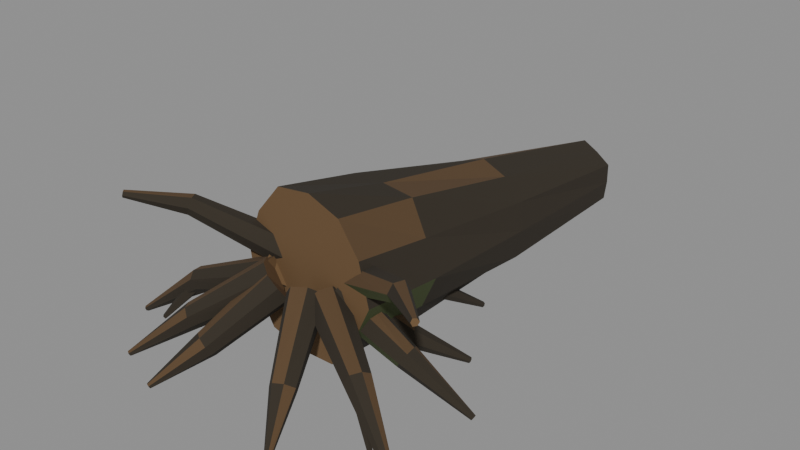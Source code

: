 # Source: wood_007b_broad_root_ball.blend  (saved by Blender 5.2.45; exported with 4.5.12 LTS)
import bpy
from mathutils import Matrix  # noqa: F401  (used for matrix-valued properties, if any)

bpy.ops.wm.read_factory_settings(use_empty=True)
scene = bpy.context.scene
scene.name = 'Scene'

# ---- materials (node trees are filled in below, after node groups)
mat_mat__wood_dark_bark = bpy.data.materials.new('mat__wood_dark_bark')
mat_mat__wood_dark_bark.diffuse_color = (0.02956, 0.02217, 0.01298, 1.0)
mat_mat__wood_bark_ochre = bpy.data.materials.new('mat__wood_bark_ochre')
mat_mat__wood_bark_ochre.diffuse_color = (0.09306, 0.05286, 0.02217, 1.0)
mat_mat__wood_warm_break = bpy.data.materials.new('mat__wood_warm_break')
mat_mat__wood_warm_break.diffuse_color = (0.1413, 0.08022, 0.0331, 1.0)
mat_mat__wood_algae_olive = bpy.data.materials.new('mat__wood_algae_olive')
mat_mat__wood_algae_olive.diffuse_color = (0.06125, 0.08228, 0.02416, 1.0)

# ---- material node trees
mat_mat__wood_dark_bark.use_nodes = True; mat_mat__wood_dark_bark.node_tree.nodes.clear()
_N = mat_mat__wood_dark_bark.node_tree.nodes; _L = mat_mat__wood_dark_bark.node_tree.links
n0 = _N.new('ShaderNodeBsdfPrincipled'); n0.name = 'Principled BSDF'; n0.location = (-200, 100)
n0.inputs[0].default_value = (0.02956, 0.02217, 0.01298, 1.0)
n0.inputs[2].default_value = 0.94
n0.inputs[10].default_value = 0.005
n1 = _N.new('ShaderNodeOutputMaterial'); n1.name = 'Material Output'; n1.location = (200, 100)
_L.new(n0.outputs[0], n1.inputs[0])
n1.is_active_output = True
mat_mat__wood_bark_ochre.use_nodes = True; mat_mat__wood_bark_ochre.node_tree.nodes.clear()
_N = mat_mat__wood_bark_ochre.node_tree.nodes; _L = mat_mat__wood_bark_ochre.node_tree.links
n0 = _N.new('ShaderNodeBsdfPrincipled'); n0.name = 'Principled BSDF'; n0.location = (-200, 100)
n0.inputs[0].default_value = (0.09306, 0.05286, 0.02217, 1.0)
n0.inputs[2].default_value = 0.94
n0.inputs[10].default_value = 0.005
n1 = _N.new('ShaderNodeOutputMaterial'); n1.name = 'Material Output'; n1.location = (200, 100)
_L.new(n0.outputs[0], n1.inputs[0])
n1.is_active_output = True
mat_mat__wood_warm_break.use_nodes = True; mat_mat__wood_warm_break.node_tree.nodes.clear()
_N = mat_mat__wood_warm_break.node_tree.nodes; _L = mat_mat__wood_warm_break.node_tree.links
n0 = _N.new('ShaderNodeBsdfPrincipled'); n0.name = 'Principled BSDF'; n0.location = (-200, 100)
n0.inputs[0].default_value = (0.1413, 0.08022, 0.0331, 1.0)
n0.inputs[2].default_value = 0.94
n0.inputs[10].default_value = 0.005
n1 = _N.new('ShaderNodeOutputMaterial'); n1.name = 'Material Output'; n1.location = (200, 100)
_L.new(n0.outputs[0], n1.inputs[0])
n1.is_active_output = True
mat_mat__wood_algae_olive.use_nodes = True; mat_mat__wood_algae_olive.node_tree.nodes.clear()
_N = mat_mat__wood_algae_olive.node_tree.nodes; _L = mat_mat__wood_algae_olive.node_tree.links
n0 = _N.new('ShaderNodeBsdfPrincipled'); n0.name = 'Principled BSDF'; n0.location = (-200, 100)
n0.inputs[0].default_value = (0.06125, 0.08228, 0.02416, 1.0)
n0.inputs[2].default_value = 0.94
n0.inputs[10].default_value = 0.005
n1 = _N.new('ShaderNodeOutputMaterial'); n1.name = 'Material Output'; n1.location = (200, 100)
_L.new(n0.outputs[0], n1.inputs[0])
n1.is_active_output = True

# ---- meshes
me_wood_007b_broad_root_ball__mesh = bpy.data.meshes.new('wood_007b_broad_root_ball__mesh')
me_wood_007b_broad_root_ball__mesh.from_pydata([(1.553, -2.205, 1.755), (1.235, -2.245, 1.038), (0.7633, -2.26, 0.4099), (-0.01394, -2.189, 0.3383), (-0.7669, -2.103, 0.4489), (-1.271, -1.995, 1.025), (-1.482, -1.902, 1.755), (-1.251, -1.853, 2.482), (-0.7541, -1.842, 3.084), (0.01436, -1.906, 3.214), (0.745, -1.998, 3.024), (1.264, -2.104, 2.481), (1.566, -0.4993, 1.586), (1.281, -0.5216, 0.94), (0.8694, -0.5255, 0.3532), (0.1591, -0.4519, 0.3231), (-0.5459, -0.3734, 0.3614), (-0.9242, -0.2844, 0.9559), (-1.235, -0.1997, 1.586), (-0.9132, -0.1827, 2.216), (-0.5273, -0.1751, 2.815), (0.181, -0.2472, 2.86), (0.8959, -0.3263, 2.828), (1.267, -0.4158, 2.218), (1.511, 2.152, 1.404), (1.429, 2.121, 0.8411), (0.9826, 2.139, 0.487), (0.453, 2.174, 0.2886), (-0.07055, 2.237, 0.4932), (-0.4999, 2.302, 0.8507), (-0.564, 2.345, 1.404), (-0.5002, 2.378, 1.962), (-0.06239, 2.361, 2.321), (0.467, 2.325, 2.519), (1.001, 2.263, 2.332), (1.384, 2.2, 1.937), (1.384, 5.498, 1.183), (1.353, 5.476, 0.8161), (1.048, 5.486, 0.6099), (0.7162, 5.502, 0.4552), (0.3817, 5.538, 0.6018), (0.09032, 5.575, 0.8202), (0.0482, 5.603, 1.183), (0.08751, 5.624, 1.55), (0.3955, 5.614, 1.751), (0.7238, 5.599, 1.913), (1.053, 5.562, 1.755), (1.366, 5.524, 1.555), (-0.6905, -2.15, 1.534), (-0.4928, -2.083, 1.308), (-0.2113, -2.19, 1.245), (-0.06789, -2.4, 1.412), (-0.1395, -2.555, 1.661), (-0.4015, -2.523, 1.807), (-0.6516, -2.354, 1.768), (-1.21, -3.319, 0.66), (-1.071, -3.29, 0.5135), (-0.8842, -3.358, 0.457), (-0.7979, -3.501, 0.5784), (-0.8375, -3.607, 0.7497), (-1.016, -3.569, 0.8401), (-1.187, -3.456, 0.823), (-1.589, -4.27, 0.04), (-1.562, -4.259, 0.001691), (-1.519, -4.282, -0.005215), (-1.493, -4.315, 0.0185), (-1.509, -4.335, 0.06022), (-1.549, -4.329, 0.08661), (-1.585, -4.299, 0.07622), (-1.118, -3.33, 0.66), (-0.9686, -3.345, 0.5521), (-0.8626, -3.489, 0.5883), (-0.9487, -3.574, 0.7299), (-1.1, -3.48, 0.7719), (-1.395, -3.791, 0.21), (-1.353, -3.795, 0.1794), (-1.321, -3.837, 0.1887), (-1.348, -3.859, 0.2291), (-1.392, -3.835, 0.2439), (-0.7818, -1.961, 1.625), (-0.5922, -1.989, 1.391), (-0.3702, -2.181, 1.316), (-0.293, -2.414, 1.495), (-0.3911, -2.516, 1.76), (-0.6158, -2.394, 1.926), (-0.7939, -2.148, 1.873), (-1.784, -2.984, 0.86), (-1.645, -3.015, 0.7129), (-1.495, -3.141, 0.6525), (-1.461, -3.302, 0.7768), (-1.53, -3.386, 0.9521), (-1.683, -3.285, 1.043), (-1.802, -3.12, 1.025), (-2.614, -3.838, 0.04), (-2.584, -3.836, 0.002559), (-2.552, -3.872, -0.002989), (-2.542, -3.913, 0.01979), (-2.566, -3.926, 0.05871), (-2.601, -3.91, 0.08638), (-2.622, -3.868, 0.07393), (-0.7554, -1.736, 1.534), (-0.6449, -1.855, 1.282), (-0.5451, -2.128, 1.2), (-0.537, -2.372, 1.388), (-0.6204, -2.404, 1.685), (-0.7336, -2.174, 1.847), (-0.8007, -1.88, 1.806), (-2.244, -2.251, 1.06), (-2.143, -2.338, 0.9023), (-2.073, -2.523, 0.8468), (-2.105, -2.678, 0.9742), (-2.189, -2.721, 1.156), (-2.274, -2.561, 1.251), (-2.31, -2.36, 1.234), (-3.558, -2.664, 0.04), (-3.529, -2.677, 0.003601), (-3.516, -2.723, -0.002519), (-3.526, -2.765, 0.02002), (-3.555, -2.767, 0.05886), (-3.58, -2.734, 0.08408), (-3.579, -2.688, 0.07286), (-2.27, -2.359, 1.06), (-2.119, -2.394, 0.9623), (-2.061, -2.569, 0.997), (-2.185, -2.634, 1.119), (-2.315, -2.509, 1.16), (-2.851, -2.833, 0.21), (-2.808, -2.845, 0.183), (-2.79, -2.895, 0.1919), (-2.826, -2.912, 0.2263), (-2.864, -2.878, 0.2399), (-0.5889, -1.547, 1.625), (-0.4433, -1.732, 1.421), (-0.4446, -2.034, 1.358), (-0.6201, -2.229, 1.514), (-0.8217, -2.214, 1.744), (-0.8841, -1.944, 1.872), (-0.7933, -1.664, 1.83), (-1.681, -1.469, 0.66), (-1.607, -1.597, 0.5206), (-1.621, -1.793, 0.4712), (-1.74, -1.915, 0.5819), (-1.864, -1.904, 0.7463), (-1.88, -1.718, 0.8305), (-1.815, -1.528, 0.8124), (-2.678, -1.318, 0.04), (-2.661, -1.34, 0.001338), (-2.674, -1.386, -0.003139), (-2.7, -1.418, 0.01938), (-2.723, -1.408, 0.05975), (-2.727, -1.369, 0.08739), (-2.705, -1.327, 0.07611), (-0.09896, -1.479, 1.534), (-0.1567, -1.659, 1.301), (-0.3697, -1.858, 1.217), (-0.6092, -1.913, 1.401), (-0.6908, -1.807, 1.67), (-0.5375, -1.606, 1.829), (-0.2836, -1.461, 1.777), (-0.96, -0.4284, 0.86), (-1.01, -0.5586, 0.7099), (-1.153, -0.6902, 0.6491), (-1.311, -0.7084, 0.7765), (-1.387, -0.64, 0.9547), (-1.267, -0.5021, 1.048), (-1.09, -0.4007, 1.03), (-1.811, 0.627, 0.04), (-1.813, 0.5985, 0.001325), (-1.853, 0.5706, -0.005206), (-1.894, 0.5636, 0.01908), (-1.905, 0.586, 0.06009), (-1.881, 0.6182, 0.08602), (-1.839, 0.6355, 0.07528), (-1.284, -0.449, 0.86), (-1.123, -0.448, 0.7659), (-1.025, -0.6029, 0.7996), (-1.13, -0.7013, 0.9181), (-1.29, -0.6122, 0.9588), (-1.581, -0.9092, 0.21), (-1.535, -0.9117, 0.1845), (-1.505, -0.9546, 0.1922), (-1.536, -0.9813, 0.2261), (-1.582, -0.957, 0.2385), (0.5589, -1.746, 1.625), (0.395, -1.782, 1.378), (0.1102, -1.718, 1.289), (-0.07783, -1.58, 1.487), (-0.06328, -1.479, 1.772), (0.1897, -1.504, 1.936), (0.47, -1.616, 1.893), (0.9741, -0.1875, 1.06), (0.8548, -0.2311, 0.9022), (0.6609, -0.1977, 0.8464), (0.5438, -0.09321, 0.9746), (0.5462, 0.0008816, 1.157), (0.7278, -0.008454, 1.251), (0.9188, -0.07922, 1.234), (1.257, 1.399, 0.04), (1.235, 1.381, 0.00253), (1.188, 1.391, -0.002877), (1.155, 1.416, 0.01944), (1.165, 1.439, 0.05944), (1.204, 1.446, 0.08679), (1.246, 1.426, 0.07531), (0.7505, -2.026, 1.534), (0.5314, -2.019, 1.324), (0.3099, -1.826, 1.265), (0.2542, -1.574, 1.417), (0.3849, -1.437, 1.659), (0.6338, -1.554, 1.807), (0.8026, -1.814, 1.76), (1.551, -1.215, 0.66), (1.405, -1.204, 0.5131), (1.245, -1.085, 0.4608), (1.206, -0.9253, 0.5808), (1.271, -0.8284, 0.7496), (1.436, -0.9134, 0.841), (1.564, -1.071, 0.8192), (2.173, -0.272, 0.04), (2.145, -0.276, 0.00129), (2.108, -0.2463, -0.005629), (2.089, -0.2094, 0.01857), (2.107, -0.1937, 0.06053), (2.144, -0.2068, 0.08893), (2.173, -0.2438, 0.07681), (1.285, -1.16, 0.66), (1.284, -1.02, 0.5409), (1.416, -0.8943, 0.5819), (1.494, -0.9679, 0.7314), (1.422, -1.127, 0.7852), (1.853, -1.451, 0.21), (1.855, -1.41, 0.1774), (1.892, -1.373, 0.1872), (1.914, -1.395, 0.2304), (1.894, -1.441, 0.2466), (0.7074, -2.307, 1.625), (0.5569, -2.171, 1.39), (0.4886, -1.881, 1.326), (0.5588, -1.634, 1.493), (0.7105, -1.617, 1.758), (0.831, -1.845, 1.924), (0.8291, -2.146, 1.865), (2.031, -2.044, 0.86), (1.921, -1.955, 0.7098), (1.854, -1.767, 0.6544), (1.905, -1.609, 0.7773), (2.009, -1.572, 0.9505), (2.095, -1.732, 1.043), (2.118, -1.936, 1.025), (3.171, -1.572, 0.04), (3.143, -1.56, 0.003337), (3.128, -1.515, -0.002407), (3.133, -1.473, 0.01931), (3.16, -1.47, 0.05913), (3.186, -1.5, 0.08613), (3.19, -1.547, 0.07499), (0.4226, -2.481, 1.534), (0.4279, -2.322, 1.27), (0.5634, -2.056, 1.204), (0.728, -1.887, 1.391), (0.8098, -1.916, 1.684), (0.7275, -2.155, 1.861), (0.558, -2.41, 1.809), (1.885, -3.221, 1.06), (1.866, -3.091, 0.9014), (1.935, -2.906, 0.8455), (2.06, -2.811, 0.9748), (2.148, -2.835, 1.154), (2.11, -3.007, 1.252), (2.005, -3.182, 1.234), (3.223, -3.652, 0.04), (3.207, -3.625, 0.004096), (3.223, -3.581, -0.00151), (3.255, -3.553, 0.02047), (3.28, -3.567, 0.05886), (3.281, -3.608, 0.08396), (3.254, -3.646, 0.07393), (1.917, -3.137, 1.06), (1.887, -2.983, 0.971), (2.013, -2.853, 0.9991), (2.129, -2.939, 1.117), (2.072, -3.107, 1.153), (2.56, -3.424, 0.21), (2.552, -3.378, 0.184), (2.589, -3.34, 0.1923), (2.62, -3.366, 0.2257), (2.607, -3.416, 0.2388), (0.002884, -2.497, 1.625), (0.06845, -2.284, 1.405), (0.3191, -2.118, 1.349), (0.5757, -2.126, 1.507), (0.6712, -2.283, 1.751), (0.494, -2.488, 1.897), (0.2056, -2.589, 1.852), (0.6718, -3.616, 0.66), (0.7226, -3.479, 0.515), (0.8804, -3.36, 0.4643), (1.045, -3.366, 0.5811), (1.12, -3.458, 0.7491), (0.9928, -3.592, 0.8401), (0.8042, -3.672, 0.8196), (1.333, -4.426, 0.04), (1.337, -4.397, 0.001385), (1.377, -4.371, -0.004592), (1.419, -4.364, 0.01846), (1.428, -4.388, 0.05976), (1.404, -4.42, 0.08714), (1.361, -4.435, 0.07488), (-0.6003, -1.289, 1.755), (-0.6142, -1.489, 1.494), (-0.4909, -1.794, 1.478), (-0.3413, -1.898, 1.755), (-0.3168, -1.715, 2.025), (-0.4465, -1.418, 2.016), (-2.449, -2.222, 2.47), (-2.434, -2.34, 2.315), (-2.343, -2.511, 2.302), (-2.26, -2.561, 2.47), (-2.256, -2.467, 2.643), (-2.357, -2.297, 2.625), (-3.293, -3.099, 2.665), (-3.282, -3.128, 2.602), (-3.236, -3.182, 2.608), (-3.205, -3.204, 2.665), (-3.222, -3.169, 2.721), (-3.266, -3.115, 2.728), (0.3379, -1.906, 1.755), (0.4895, -1.782, 1.495), (0.6201, -1.484, 1.484), (0.5897, -1.314, 1.755), (0.4459, -1.413, 2.022), (0.3186, -1.713, 2.021), (2.249, -2.581, 2.47), (2.344, -2.501, 2.318), (2.443, -2.334, 2.298), (2.439, -2.239, 2.47), (2.357, -2.287, 2.64), (2.267, -2.459, 2.623), (3.207, -3.202, 2.665), (3.234, -3.185, 2.602), (3.279, -3.131, 2.608), (3.295, -3.095, 2.665), (3.264, -3.118, 2.722), (3.219, -3.171, 2.727)], [], [(0, 1, 13, 12), (1, 2, 14, 13), (2, 3, 15, 14), (3, 4, 16, 15), (4, 5, 17, 16), (5, 6, 18, 17), (6, 7, 19, 18), (7, 8, 20, 19), (8, 9, 21, 20), (9, 10, 22, 21), (10, 11, 23, 22), (11, 0, 12, 23), (12, 13, 25, 24), (13, 14, 26, 25), (14, 15, 27, 26), (15, 16, 28, 27), (16, 17, 29, 28), (17, 18, 30, 29), (18, 19, 31, 30), (19, 20, 32, 31), (20, 21, 33, 32), (21, 22, 34, 33), (22, 23, 35, 34), (23, 12, 24, 35), (24, 25, 37, 36), (25, 26, 38, 37), (26, 27, 39, 38), (27, 28, 40, 39), (28, 29, 41, 40), (29, 30, 42, 41), (30, 31, 43, 42), (31, 32, 44, 43), (32, 33, 45, 44), (33, 34, 46, 45), (34, 35, 47, 46), (35, 24, 36, 47), (11, 10, 9, 8, 7, 6, 5, 4, 3, 2, 1, 0), (36, 37, 38, 39, 40, 41, 42, 43, 44, 45, 46, 47), (48, 49, 56, 55), (49, 50, 57, 56), (50, 51, 58, 57), (51, 52, 59, 58), (52, 53, 60, 59), (53, 54, 61, 60), (54, 48, 55, 61), (55, 56, 63, 62), (56, 57, 64, 63), (57, 58, 65, 64), (58, 59, 66, 65), (59, 60, 67, 66), (60, 61, 68, 67), (61, 55, 62, 68), (54, 53, 52, 51, 50, 49, 48), (62, 63, 64, 65, 66, 67, 68), (69, 70, 75, 74), (70, 71, 76, 75), (71, 72, 77, 76), (72, 73, 78, 77), (73, 69, 74, 78), (73, 72, 71, 70, 69), (74, 75, 76, 77, 78), (79, 80, 87, 86), (80, 81, 88, 87), (81, 82, 89, 88), (82, 83, 90, 89), (83, 84, 91, 90), (84, 85, 92, 91), (85, 79, 86, 92), (86, 87, 94, 93), (87, 88, 95, 94), (88, 89, 96, 95), (89, 90, 97, 96), (90, 91, 98, 97), (91, 92, 99, 98), (92, 86, 93, 99), (85, 84, 83, 82, 81, 80, 79), (93, 94, 95, 96, 97, 98, 99), (100, 101, 108, 107), (101, 102, 109, 108), (102, 103, 110, 109), (103, 104, 111, 110), (104, 105, 112, 111), (105, 106, 113, 112), (106, 100, 107, 113), (107, 108, 115, 114), (108, 109, 116, 115), (109, 110, 117, 116), (110, 111, 118, 117), (111, 112, 119, 118), (112, 113, 120, 119), (113, 107, 114, 120), (106, 105, 104, 103, 102, 101, 100), (114, 115, 116, 117, 118, 119, 120), (121, 122, 127, 126), (122, 123, 128, 127), (123, 124, 129, 128), (124, 125, 130, 129), (125, 121, 126, 130), (125, 124, 123, 122, 121), (126, 127, 128, 129, 130), (131, 132, 139, 138), (132, 133, 140, 139), (133, 134, 141, 140), (134, 135, 142, 141), (135, 136, 143, 142), (136, 137, 144, 143), (137, 131, 138, 144), (138, 139, 146, 145), (139, 140, 147, 146), (140, 141, 148, 147), (141, 142, 149, 148), (142, 143, 150, 149), (143, 144, 151, 150), (144, 138, 145, 151), (137, 136, 135, 134, 133, 132, 131), (145, 146, 147, 148, 149, 150, 151), (152, 153, 160, 159), (153, 154, 161, 160), (154, 155, 162, 161), (155, 156, 163, 162), (156, 157, 164, 163), (157, 158, 165, 164), (158, 152, 159, 165), (159, 160, 167, 166), (160, 161, 168, 167), (161, 162, 169, 168), (162, 163, 170, 169), (163, 164, 171, 170), (164, 165, 172, 171), (165, 159, 166, 172), (158, 157, 156, 155, 154, 153, 152), (166, 167, 168, 169, 170, 171, 172), (173, 174, 179, 178), (174, 175, 180, 179), (175, 176, 181, 180), (176, 177, 182, 181), (177, 173, 178, 182), (177, 176, 175, 174, 173), (178, 179, 180, 181, 182), (183, 184, 191, 190), (184, 185, 192, 191), (185, 186, 193, 192), (186, 187, 194, 193), (187, 188, 195, 194), (188, 189, 196, 195), (189, 183, 190, 196), (190, 191, 198, 197), (191, 192, 199, 198), (192, 193, 200, 199), (193, 194, 201, 200), (194, 195, 202, 201), (195, 196, 203, 202), (196, 190, 197, 203), (189, 188, 187, 186, 185, 184, 183), (197, 198, 199, 200, 201, 202, 203), (204, 205, 212, 211), (205, 206, 213, 212), (206, 207, 214, 213), (207, 208, 215, 214), (208, 209, 216, 215), (209, 210, 217, 216), (210, 204, 211, 217), (211, 212, 219, 218), (212, 213, 220, 219), (213, 214, 221, 220), (214, 215, 222, 221), (215, 216, 223, 222), (216, 217, 224, 223), (217, 211, 218, 224), (210, 209, 208, 207, 206, 205, 204), (218, 219, 220, 221, 222, 223, 224), (225, 226, 231, 230), (226, 227, 232, 231), (227, 228, 233, 232), (228, 229, 234, 233), (229, 225, 230, 234), (229, 228, 227, 226, 225), (230, 231, 232, 233, 234), (235, 236, 243, 242), (236, 237, 244, 243), (237, 238, 245, 244), (238, 239, 246, 245), (239, 240, 247, 246), (240, 241, 248, 247), (241, 235, 242, 248), (242, 243, 250, 249), (243, 244, 251, 250), (244, 245, 252, 251), (245, 246, 253, 252), (246, 247, 254, 253), (247, 248, 255, 254), (248, 242, 249, 255), (241, 240, 239, 238, 237, 236, 235), (249, 250, 251, 252, 253, 254, 255), (256, 257, 264, 263), (257, 258, 265, 264), (258, 259, 266, 265), (259, 260, 267, 266), (260, 261, 268, 267), (261, 262, 269, 268), (262, 256, 263, 269), (263, 264, 271, 270), (264, 265, 272, 271), (265, 266, 273, 272), (266, 267, 274, 273), (267, 268, 275, 274), (268, 269, 276, 275), (269, 263, 270, 276), (262, 261, 260, 259, 258, 257, 256), (270, 271, 272, 273, 274, 275, 276), (277, 278, 283, 282), (278, 279, 284, 283), (279, 280, 285, 284), (280, 281, 286, 285), (281, 277, 282, 286), (281, 280, 279, 278, 277), (282, 283, 284, 285, 286), (287, 288, 295, 294), (288, 289, 296, 295), (289, 290, 297, 296), (290, 291, 298, 297), (291, 292, 299, 298), (292, 293, 300, 299), (293, 287, 294, 300), (294, 295, 302, 301), (295, 296, 303, 302), (296, 297, 304, 303), (297, 298, 305, 304), (298, 299, 306, 305), (299, 300, 307, 306), (300, 294, 301, 307), (293, 292, 291, 290, 289, 288, 287), (301, 302, 303, 304, 305, 306, 307), (308, 309, 315, 314), (309, 310, 316, 315), (310, 311, 317, 316), (311, 312, 318, 317), (312, 313, 319, 318), (313, 308, 314, 319), (314, 315, 321, 320), (315, 316, 322, 321), (316, 317, 323, 322), (317, 318, 324, 323), (318, 319, 325, 324), (319, 314, 320, 325), (313, 312, 311, 310, 309, 308), (320, 321, 322, 323, 324, 325), (326, 327, 333, 332), (327, 328, 334, 333), (328, 329, 335, 334), (329, 330, 336, 335), (330, 331, 337, 336), (331, 326, 332, 337), (332, 333, 339, 338), (333, 334, 340, 339), (334, 335, 341, 340), (335, 336, 342, 341), (336, 337, 343, 342), (337, 332, 338, 343), (331, 330, 329, 328, 327, 326), (338, 339, 340, 341, 342, 343)])
me_wood_007b_broad_root_ball__mesh.polygons.foreach_set('material_index', [3, 0, 0, 0, 0, 1, 0, 0, 0, 0, 1, 0, 0, 0, 0, 0, 1, 0, 0, 0, 0, 1, 0, 0, 0, 0, 0, 1, 0, 0, 0, 0, 1, 0, 0, 0, 2, 2, 3, 0, 0, 0, 0, 1, 0, 0, 0, 0, 0, 1, 0, 0, 2, 2, 3, 0, 0, 0, 0, 2, 2, 3, 0, 0, 0, 0, 1, 0, 0, 0, 0, 0, 1, 0, 0, 2, 2, 3, 0, 0, 0, 0, 1, 0, 0, 0, 0, 0, 1, 0, 0, 2, 2, 3, 0, 0, 0, 0, 2, 2, 3, 0, 0, 0, 0, 1, 0, 0, 0, 0, 0, 1, 0, 0, 2, 2, 3, 0, 0, 0, 0, 1, 0, 0, 0, 0, 0, 1, 0, 0, 2, 2, 3, 0, 0, 0, 0, 2, 2, 3, 0, 0, 0, 0, 1, 0, 0, 0, 0, 0, 1, 0, 0, 2, 2, 3, 0, 0, 0, 0, 1, 0, 0, 0, 0, 0, 1, 0, 0, 2, 2, 3, 0, 0, 0, 0, 2, 2, 3, 0, 0, 0, 0, 1, 0, 0, 0, 0, 0, 1, 0, 0, 2, 2, 3, 0, 0, 0, 0, 1, 0, 0, 0, 0, 0, 1, 0, 0, 2, 2, 3, 0, 0, 0, 0, 2, 2, 3, 0, 0, 0, 0, 1, 0, 0, 0, 0, 0, 1, 0, 0, 2, 2, 3, 0, 0, 0, 0, 1, 0, 0, 0, 0, 1, 0, 2, 2, 3, 0, 0, 0, 0, 1, 0, 0, 0, 0, 1, 0, 2, 2])
me_wood_007b_broad_root_ball__mesh.materials.append(mat_mat__wood_dark_bark)
me_wood_007b_broad_root_ball__mesh.materials.append(mat_mat__wood_bark_ochre)
me_wood_007b_broad_root_ball__mesh.materials.append(mat_mat__wood_warm_break)
me_wood_007b_broad_root_ball__mesh.materials.append(mat_mat__wood_algae_olive)
me_wood_007b_broad_root_ball__mesh.update()

# ---- objects
ob_wood_007b_broad_root_ball__mesh = bpy.data.objects.new('wood_007b_broad_root_ball__mesh', me_wood_007b_broad_root_ball__mesh)

# ---- transforms, parenting, visibility, modifiers, constraints
ob_wood_007b_broad_root_ball__mesh.location = (0.0, 0.0, 0.0)

# ---- collection membership
scene.collection.objects.link(ob_wood_007b_broad_root_ball__mesh)

# ---- scene / render settings (as saved in the file)
scene.frame_start = 1; scene.frame_end = 250; scene.frame_set(1)
scene.render.engine = 'BLENDER_EEVEE_NEXT'
scene.render.bake_bias = 0.0
scene.render.bake_samples = 0
scene.render.compositor_device = 'GPU'
scene.eevee.use_volume_custom_range = False
scene.eevee.fast_gi_thickness_near = 0.1
scene.eevee.fast_gi_thickness_far = 0.0
scene.eevee.ray_tracing_options.screen_trace_thickness = 0.1
bpy.context.view_layer.update()

# ---- added for rendering (the .blend has no active camera and no usable light): camera, sun + grey world if the file has none
cam_auto = bpy.data.cameras.new('AutoCamera')
cam_auto.lens = 50.0
cam_auto.sensor_width = 36.0
cam_auto.clip_end = 1000.0
ob_auto_camera = bpy.data.objects.new('AutoCamera', cam_auto)
scene.collection.objects.link(ob_auto_camera)
ob_auto_camera.location = (11.5181, -13.3975, 10.9324)
ob_auto_camera.rotation_euler = (1.09748, -7.21219e-08, 0.694738)
scene.camera = ob_auto_camera
light_auto_sun = bpy.data.lights.new('AutoSun', 'SUN')
light_auto_sun.energy = 3.0
light_auto_sun.angle = 0.0523599
ob_auto_sun = bpy.data.objects.new('AutoSun', light_auto_sun)
scene.collection.objects.link(ob_auto_sun)
ob_auto_sun.rotation_euler = (0.872665, 0.174533, 0.523599)
if scene.world is None:
    world_auto = bpy.data.worlds.new('AutoWorld')
    world_auto.color = (0.3, 0.3, 0.3)
    scene.world = world_auto
bpy.context.view_layer.update()
